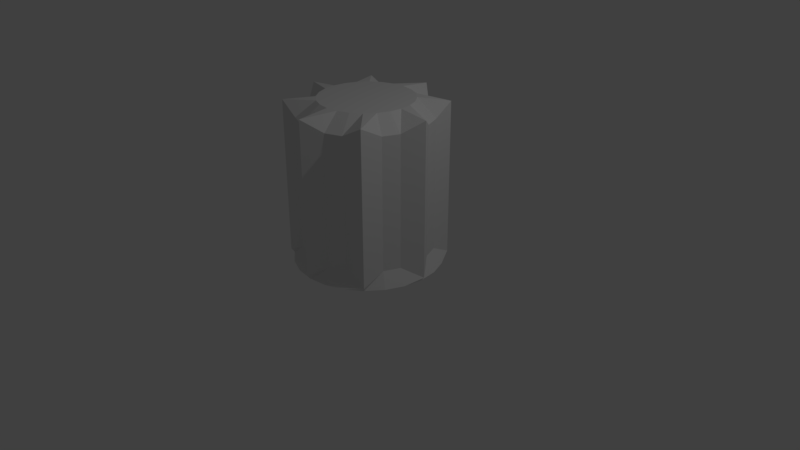 # Source: WaterBerral_2.blend  (saved by Blender 2.79.0; exported with 4.5.12 LTS)
import bpy
from mathutils import Matrix  # noqa: F401  (used for matrix-valued properties, if any)

bpy.ops.wm.read_factory_settings(use_empty=True)
scene = bpy.context.scene
scene.name = 'Scene'

# ---- collections
col_collection_1 = bpy.data.collections.new('Collection 1'); scene.collection.children.link(col_collection_1)

# ---- world
world_world = bpy.data.worlds.new('World'); scene.world = world_world
world_world.color = (0.05088, 0.05088, 0.05088)
world_world.use_sun_shadow = False
world_world.sun_shadow_jitter_overblur = 0.0
world_world.cycles.sampling_method = 'MANUAL'

# ---- cameras
cam_camera = bpy.data.cameras.new('Camera')
cam_camera.clip_end = 100.0
cam_camera.lens = 35.0
cam_camera.sensor_width = 32.0
cam_camera.sensor_height = 18.0
cam_camera.ortho_scale = 7.314
cam_camera.dof.focus_distance = 0.0
cam_camera.dof.aperture_fstop = 128.0

# ---- lights
light_lamp = bpy.data.lights.new('Lamp', 'POINT')
light_lamp.transmission_factor = 0.0
light_lamp.cutoff_distance = 30.0
light_lamp.energy = 100.0
light_lamp.shadow_buffer_clip_start = 1.001
light_lamp.shadow_soft_size = 0.1
light_lamp.shadow_maximum_resolution = 0.006
light_lamp.use_absolute_resolution = True

# ---- meshes
me_cylinder_001 = bpy.data.meshes.new('Cylinder.001')
me_cylinder_001.from_pydata([(0.0, 1.0, -1.0), (0.0, 1.0, 1.0), (0.2204, 0.8225, -0.8515), (0.2204, 0.8225, 0.8515), (0.4258, 0.7375, -0.8515), (0.4258, 0.7375, 0.8515), (0.7071, 0.7071, -1.0), (0.7071, 0.7071, 1.0), (0.7375, 0.4258, -0.8516), (0.7375, 0.4258, 0.8516), (0.8225, 0.2204, -0.8516), (0.8225, 0.2204, 0.8516), (1.0, 7.55e-08, -1.0), (1.0, 7.55e-08, 1.0), (0.8225, -0.2204, -0.8515), (0.8225, -0.2204, 0.8515), (0.7375, -0.4258, -0.8515), (0.7375, -0.4258, 0.8515), (0.7071, -0.7071, -1.0), (0.7071, -0.7071, 1.0), (0.4258, -0.7375, -0.8516), (0.4258, -0.7375, 0.8516), (0.2204, -0.8225, -0.8516), (0.2204, -0.8225, 0.8516), (3.894e-07, -1.0, -1.0), (3.894e-07, -1.0, 1.0), (-0.2204, -0.8225, -0.8515), (-0.2204, -0.8225, 0.8515), (-0.4258, -0.7375, -0.8515), (-0.4258, -0.7375, 0.8515), (-0.7071, -0.7071, -1.0), (-0.7071, -0.7071, 1.0), (-0.7375, -0.4258, -0.8516), (-0.7375, -0.4258, 0.8516), (-0.8225, -0.2204, -0.8516), (-0.8225, -0.2204, 0.8516), (-1.0, -4.649e-07, -1.0), (-1.0, -4.649e-07, 1.0), (-0.8225, 0.2204, -0.8515), (-0.8225, 0.2204, 0.8515), (-0.7375, 0.4258, -0.8515), (-0.7375, 0.4258, 0.8515), (-0.7071, 0.7071, -1.0), (-0.7071, 0.7071, 1.0), (-0.4258, 0.7375, -0.8516), (-0.4258, 0.7375, 0.8516), (-0.2204, 0.8225, -0.8516), (-0.2204, 0.8225, 0.8516), (0.1552, 0.5793, 1.041), (-1.897e-09, 0.5997, 1.041), (0.2999, 0.5194, 1.041), (0.4241, 0.4241, 1.041), (0.5194, 0.2999, 1.041), (0.5793, 0.1552, 1.041), (0.5997, -8.989e-09, 1.041), (0.5793, -0.1552, 1.041), (0.5194, -0.2999, 1.041), (0.4241, -0.4241, 1.041), (0.2999, -0.5194, 1.041), (0.1552, -0.5793, 1.041), (2.316e-07, -0.5997, 1.041), (-0.1552, -0.5793, 1.041), (-0.2999, -0.5194, 1.041), (-0.4241, -0.4241, 1.041), (-0.5194, -0.2999, 1.041), (-0.5793, -0.1552, 1.041), (-0.5997, -3.331e-07, 1.041), (-0.5793, 0.1552, 1.041), (-0.5194, 0.2999, 1.041), (-0.4241, 0.4241, 1.041), (-0.2999, 0.5194, 1.041), (-0.1552, 0.5793, 1.041), (-2.294e-09, 0.9601, -1.048), (0.2485, 0.9274, -1.048), (0.4801, 0.8315, -1.048), (0.6789, 0.6789, -1.048), (0.8315, 0.4801, -1.048), (0.9274, 0.2485, -1.048), (0.9601, 6.744e-08, -1.048), (0.9274, -0.2485, -1.048), (0.8315, -0.4801, -1.048), (0.6789, -0.6789, -1.048), (0.4801, -0.8315, -1.048), (0.2485, -0.9274, -1.048), (3.716e-07, -0.9601, -1.048), (-0.2485, -0.9274, -1.048), (-0.4801, -0.8315, -1.048), (-0.6789, -0.6789, -1.048), (-0.8315, -0.4801, -1.048), (-0.9274, -0.2485, -1.048), (-0.9601, -4.514e-07, -1.048), (-0.9274, 0.2485, -1.048), (-0.8315, 0.4801, -1.048), (-0.6789, 0.6789, -1.048), (-0.4801, 0.8315, -1.048), (-0.2485, 0.9274, -1.048)], [], [(0, 1, 3, 2), (2, 3, 5, 4), (4, 5, 7, 6), (6, 7, 9, 8), (8, 9, 11, 10), (10, 11, 13, 12), (12, 13, 15, 14), (14, 15, 17, 16), (16, 17, 19, 18), (18, 19, 21, 20), (20, 21, 23, 22), (22, 23, 25, 24), (24, 25, 27, 26), (26, 27, 29, 28), (28, 29, 31, 30), (30, 31, 33, 32), (32, 33, 35, 34), (34, 35, 37, 36), (36, 37, 39, 38), (38, 39, 41, 40), (40, 41, 43, 42), (42, 43, 45, 44), (13, 11, 53, 54), (44, 45, 47, 46), (46, 47, 1, 0), (40, 42, 93, 92), (48, 49, 71, 70, 69, 68, 67, 66, 65, 64, 63, 62, 61, 60, 59, 58, 57, 56, 55, 54, 53, 52, 51, 50), (23, 21, 58, 59), (33, 31, 63, 64), (43, 41, 68, 69), (9, 7, 51, 52), (19, 17, 56, 57), (29, 27, 61, 62), (39, 37, 66, 67), (1, 47, 71, 49), (5, 3, 48, 50), (15, 13, 54, 55), (25, 23, 59, 60), (35, 33, 64, 65), (45, 43, 69, 70), (11, 9, 52, 53), (21, 19, 57, 58), (31, 29, 62, 63), (41, 39, 67, 68), (7, 5, 50, 51), (17, 15, 55, 56), (27, 25, 60, 61), (3, 1, 49, 48), (37, 35, 65, 66), (47, 45, 70, 71), (72, 73, 74, 75, 76, 77, 78, 79, 80, 81, 82, 83, 84, 85, 86, 87, 88, 89, 90, 91, 92, 93, 94, 95), (6, 8, 76, 75), (16, 18, 81, 80), (26, 28, 86, 85), (36, 38, 91, 90), (46, 0, 72, 95), (2, 4, 74, 73), (12, 14, 79, 78), (22, 24, 84, 83), (32, 34, 89, 88), (42, 44, 94, 93), (8, 10, 77, 76), (18, 20, 82, 81), (28, 30, 87, 86), (38, 40, 92, 91), (4, 6, 75, 74), (14, 16, 80, 79), (0, 2, 73, 72), (24, 26, 85, 84), (34, 36, 90, 89), (44, 46, 95, 94), (10, 12, 78, 77), (20, 22, 83, 82), (30, 32, 88, 87)])
me_cylinder_001.use_remesh_preserve_volume = False
me_cylinder_001.use_remesh_preserve_attributes = False
me_cylinder_001.use_mirror_vertex_groups = False
me_cylinder_001.update()

# ---- objects
ob_cylinder = bpy.data.objects.new('Cylinder', me_cylinder_001)
ob_lamp = bpy.data.objects.new('Lamp', light_lamp)
ob_camera = bpy.data.objects.new('Camera', cam_camera)

# ---- transforms, parenting, visibility, modifiers, constraints
ob_cylinder.location = (0.0, 0.0, 1.063)
ob_cylinder.lineart.crease_threshold = 0.0
ob_lamp.location = (4.076, 1.005, 5.904)
ob_lamp.rotation_euler = (0.6503, 0.05522, 1.866)
ob_lamp.lock_rotations_4d = False
ob_lamp.empty_display_type = 'ARROWS'
ob_lamp.color = (0.0, 0.0, 0.0, 0.0)
ob_lamp.lineart.crease_threshold = 0.0
ob_camera.location = (7.481, -6.508, 5.344)
ob_camera.rotation_euler = (1.109, 0.0, 0.8149)
ob_camera.lock_rotations_4d = False
ob_camera.empty_display_type = 'ARROWS'
ob_camera.color = (0.0, 0.0, 0.0, 0.0)
ob_camera.display_type = 'WIRE'
ob_camera.lineart.crease_threshold = 0.0

# ---- collection membership
col_collection_1.objects.link(ob_cylinder)
col_collection_1.objects.link(ob_lamp)
col_collection_1.objects.link(ob_camera)

# ---- scene / render settings (as saved in the file)
scene.camera = ob_camera
scene.frame_start = 1; scene.frame_end = 250; scene.frame_set(1)
scene.render.engine = 'BLENDER_EEVEE_NEXT'
scene.render.resolution_percentage = 50
scene.render.dither_intensity = 0.0
scene.cycles.use_denoising = False
scene.cycles.samples = 128
scene.cycles.sampling_pattern = 'TABULATED_SOBOL'
scene.cycles.use_adaptive_sampling = False
scene.cycles.use_light_tree = False
scene.cycles.blur_glossy = 0.0
scene.cycles.sample_clamp_indirect = 0.0
scene.view_settings.view_transform = 'Standard'
bpy.context.view_layer.update()
